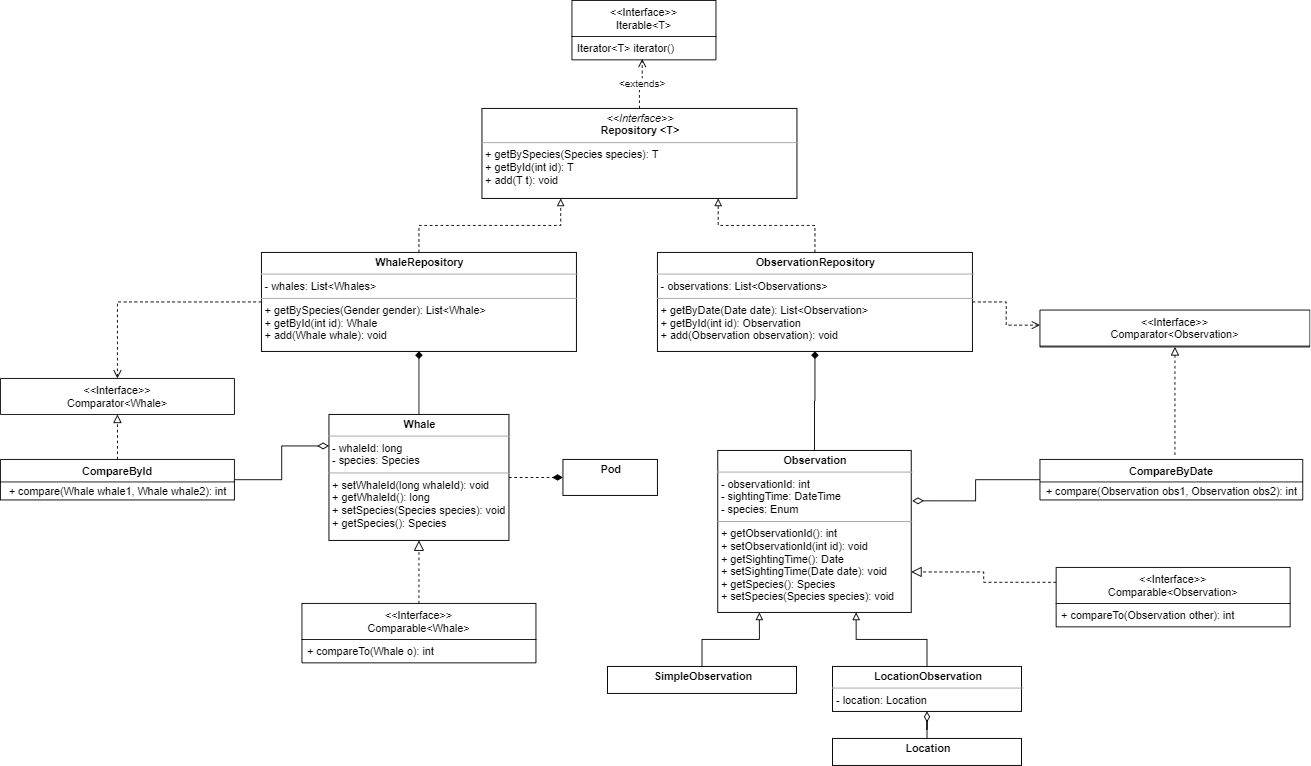

The diagram above was exported from draw.io. Its source (the exported page's mxGraphModel, read from the mxfile embedded in the PNG):
<mxGraphModel dx="1874" dy="1659" grid="1" gridSize="10" guides="1" tooltips="1" connect="1" arrows="1" fold="1" page="1" pageScale="1" pageWidth="850" pageHeight="1100" math="0" shadow="0">
  <root>
    <mxCell id="0" />
    <mxCell id="1" parent="0" />
    <mxCell id="Vj7acYEnTOCD5uNOJ1GR-66" style="edgeStyle=orthogonalEdgeStyle;rounded=0;orthogonalLoop=1;jettySize=auto;html=1;entryX=0;entryY=0.5;entryDx=0;entryDy=0;dashed=1;endArrow=diamondThin;endFill=1;endSize=9;strokeWidth=1;" parent="1" source="Vj7acYEnTOCD5uNOJ1GR-1" target="Vj7acYEnTOCD5uNOJ1GR-51" edge="1">
      <mxGeometry relative="1" as="geometry" />
    </mxCell>
    <mxCell id="Vj7acYEnTOCD5uNOJ1GR-1" value="&lt;p style=&quot;margin: 0px ; margin-top: 4px ; text-align: center&quot;&gt;&lt;b&gt;Whale&lt;/b&gt;&lt;/p&gt;&lt;hr size=&quot;1&quot;&gt;&lt;p style=&quot;margin: 0px ; margin-left: 4px&quot;&gt;- whaleId: long&amp;nbsp;&lt;/p&gt;&lt;p style=&quot;margin: 0px ; margin-left: 4px&quot;&gt;- species: Species&lt;/p&gt;&lt;hr size=&quot;1&quot;&gt;&lt;p style=&quot;margin: 0px ; margin-left: 4px&quot;&gt;+ setWhaleId(long whaleId): void&lt;/p&gt;&lt;p style=&quot;margin: 0px ; margin-left: 4px&quot;&gt;+ getWhaleId(): long&lt;/p&gt;&lt;p style=&quot;margin: 0px ; margin-left: 4px&quot;&gt;+ setSpecies(Species species): void&lt;/p&gt;&lt;p style=&quot;margin: 0px ; margin-left: 4px&quot;&gt;+ getSpecies(): Species&lt;/p&gt;" style="verticalAlign=top;align=left;overflow=fill;fontSize=12;fontFamily=Helvetica;html=1;" parent="1" vertex="1">
      <mxGeometry x="140" y="160" width="200" height="140" as="geometry" />
    </mxCell>
    <mxCell id="Vj7acYEnTOCD5uNOJ1GR-2" style="edgeStyle=orthogonalEdgeStyle;rounded=0;orthogonalLoop=1;jettySize=auto;html=1;entryX=0.5;entryY=1;entryDx=0;entryDy=0;startArrow=none;startFill=0;endArrow=diamond;endFill=1;" parent="1" source="Vj7acYEnTOCD5uNOJ1GR-3" target="Vj7acYEnTOCD5uNOJ1GR-9" edge="1">
      <mxGeometry relative="1" as="geometry" />
    </mxCell>
    <mxCell id="Vj7acYEnTOCD5uNOJ1GR-3" value="&lt;p style=&quot;margin: 0px ; margin-top: 4px ; text-align: center&quot;&gt;&lt;b&gt;Observation&lt;/b&gt;&lt;/p&gt;&lt;hr size=&quot;1&quot;&gt;&lt;p style=&quot;margin: 0px ; margin-left: 4px&quot;&gt;&lt;span&gt;- observationId: int&lt;/span&gt;&lt;br&gt;&lt;/p&gt;&lt;p style=&quot;margin: 0px ; margin-left: 4px&quot;&gt;- sightingTime: DateTime&lt;/p&gt;&lt;p style=&quot;margin: 0px ; margin-left: 4px&quot;&gt;- species: Enum&lt;/p&gt;&lt;hr size=&quot;1&quot;&gt;&lt;p style=&quot;margin: 0px ; margin-left: 4px&quot;&gt;&lt;span&gt;+ getObservationId(): int&lt;/span&gt;&lt;br&gt;&lt;/p&gt;&lt;p style=&quot;margin: 0px ; margin-left: 4px&quot;&gt;+ setObservationId(int id): void&lt;/p&gt;&lt;p style=&quot;margin: 0px ; margin-left: 4px&quot;&gt;+ getSightingTime(): Date&lt;/p&gt;&lt;p style=&quot;margin: 0px ; margin-left: 4px&quot;&gt;+ setSightingTime(Date date): void&lt;/p&gt;&lt;p style=&quot;margin: 0px ; margin-left: 4px&quot;&gt;+ getSpecies(): Species&lt;/p&gt;&lt;p style=&quot;margin: 0px ; margin-left: 4px&quot;&gt;+ setSpecies(Species species): void&lt;/p&gt;&lt;p style=&quot;margin: 0px ; margin-left: 4px&quot;&gt;&lt;br&gt;&lt;/p&gt;" style="verticalAlign=top;align=left;overflow=fill;fontSize=12;fontFamily=Helvetica;html=1;" parent="1" vertex="1">
      <mxGeometry x="572" y="200" width="215" height="180" as="geometry" />
    </mxCell>
    <mxCell id="Vj7acYEnTOCD5uNOJ1GR-8" style="edgeStyle=orthogonalEdgeStyle;rounded=0;orthogonalLoop=1;jettySize=auto;html=1;exitX=0.5;exitY=0;exitDx=0;exitDy=0;entryX=0.75;entryY=1;entryDx=0;entryDy=0;dashed=1;endArrow=block;endFill=0;" parent="1" source="Vj7acYEnTOCD5uNOJ1GR-9" target="Vj7acYEnTOCD5uNOJ1GR-13" edge="1">
      <mxGeometry relative="1" as="geometry" />
    </mxCell>
    <mxCell id="Vj7acYEnTOCD5uNOJ1GR-49" style="edgeStyle=orthogonalEdgeStyle;rounded=0;orthogonalLoop=1;jettySize=auto;html=1;entryX=0;entryY=0.409;entryDx=0;entryDy=0;entryPerimeter=0;dashed=1;endArrow=open;endFill=0;endSize=7;strokeWidth=1;" parent="1" source="Vj7acYEnTOCD5uNOJ1GR-9" target="Vj7acYEnTOCD5uNOJ1GR-45" edge="1">
      <mxGeometry relative="1" as="geometry" />
    </mxCell>
    <mxCell id="Vj7acYEnTOCD5uNOJ1GR-9" value="&lt;p style=&quot;margin: 0px ; margin-top: 4px ; text-align: center&quot;&gt;&lt;b&gt;ObservationRepository&lt;/b&gt;&lt;/p&gt;&lt;hr size=&quot;1&quot;&gt;&lt;p style=&quot;margin: 0px ; margin-left: 4px&quot;&gt;- observations: List&amp;lt;Observations&amp;gt;&lt;br&gt;&lt;/p&gt;&lt;hr size=&quot;1&quot;&gt;&lt;p style=&quot;margin: 0px ; margin-left: 4px&quot;&gt;+ getByDate(Date date): List&amp;lt;Observation&amp;gt;&lt;span&gt;&amp;nbsp;&lt;/span&gt;&lt;/p&gt;&lt;p style=&quot;margin: 0px ; margin-left: 4px&quot;&gt;+ getById(int id): Observation&lt;/p&gt;&lt;p style=&quot;margin: 0px ; margin-left: 4px&quot;&gt;+ add(Observation observation): void&lt;/p&gt;&lt;p style=&quot;margin: 0px ; margin-left: 4px&quot;&gt;&lt;br&gt;&lt;/p&gt;" style="verticalAlign=top;align=left;overflow=fill;fontSize=12;fontFamily=Helvetica;html=1;" parent="1" vertex="1">
      <mxGeometry x="505" y="-20" width="350" height="110" as="geometry" />
    </mxCell>
    <mxCell id="Vj7acYEnTOCD5uNOJ1GR-10" style="edgeStyle=orthogonalEdgeStyle;rounded=0;orthogonalLoop=1;jettySize=auto;html=1;exitX=0.5;exitY=0;exitDx=0;exitDy=0;entryX=0.25;entryY=1;entryDx=0;entryDy=0;dashed=1;endArrow=block;endFill=0;" parent="1" source="Vj7acYEnTOCD5uNOJ1GR-12" target="Vj7acYEnTOCD5uNOJ1GR-13" edge="1">
      <mxGeometry relative="1" as="geometry" />
    </mxCell>
    <mxCell id="Vj7acYEnTOCD5uNOJ1GR-11" value="" style="edgeStyle=orthogonalEdgeStyle;rounded=0;orthogonalLoop=1;jettySize=auto;html=1;endArrow=none;endFill=0;startArrow=diamond;startFill=1;" parent="1" source="Vj7acYEnTOCD5uNOJ1GR-12" target="Vj7acYEnTOCD5uNOJ1GR-1" edge="1">
      <mxGeometry relative="1" as="geometry" />
    </mxCell>
    <mxCell id="Vj7acYEnTOCD5uNOJ1GR-44" style="edgeStyle=orthogonalEdgeStyle;rounded=0;orthogonalLoop=1;jettySize=auto;html=1;entryX=0.5;entryY=0;entryDx=0;entryDy=0;dashed=1;endArrow=open;endFill=0;endSize=7;strokeWidth=1;" parent="1" source="Vj7acYEnTOCD5uNOJ1GR-12" target="Vj7acYEnTOCD5uNOJ1GR-40" edge="1">
      <mxGeometry relative="1" as="geometry" />
    </mxCell>
    <mxCell id="Vj7acYEnTOCD5uNOJ1GR-12" value="&lt;p style=&quot;margin: 0px ; margin-top: 4px ; text-align: center&quot;&gt;&lt;b&gt;WhaleRepository&lt;/b&gt;&lt;/p&gt;&lt;hr size=&quot;1&quot;&gt;&lt;p style=&quot;margin: 0px ; margin-left: 4px&quot;&gt;- whales: List&amp;lt;Whales&amp;gt;&lt;br&gt;&lt;/p&gt;&lt;hr size=&quot;1&quot;&gt;&lt;p style=&quot;margin: 0px ; margin-left: 4px&quot;&gt;&lt;span&gt;+ getBySpecies(Gender gender): List&amp;lt;Whale&amp;gt;&lt;/span&gt;&lt;br&gt;&lt;/p&gt;&lt;p style=&quot;margin: 0px ; margin-left: 4px&quot;&gt;+ getById(int id): Whale&lt;/p&gt;&lt;p style=&quot;margin: 0px ; margin-left: 4px&quot;&gt;+ add(Whale whale): void&lt;/p&gt;" style="verticalAlign=top;align=left;overflow=fill;fontSize=12;fontFamily=Helvetica;html=1;" parent="1" vertex="1">
      <mxGeometry x="65" y="-20" width="350" height="110" as="geometry" />
    </mxCell>
    <mxCell id="Vj7acYEnTOCD5uNOJ1GR-36" style="edgeStyle=orthogonalEdgeStyle;rounded=0;orthogonalLoop=1;jettySize=auto;html=1;entryX=0.488;entryY=0.962;entryDx=0;entryDy=0;entryPerimeter=0;endArrow=open;endFill=0;endSize=7;strokeWidth=1;dashed=1;" parent="1" source="Vj7acYEnTOCD5uNOJ1GR-13" target="Vj7acYEnTOCD5uNOJ1GR-34" edge="1">
      <mxGeometry relative="1" as="geometry" />
    </mxCell>
    <mxCell id="Vj7acYEnTOCD5uNOJ1GR-38" value="&lt;font color=&quot;rgba(0, 0, 0, 0)&quot; face=&quot;monospace&quot;&gt;&lt;span style=&quot;font-size: 0px ; background-color: rgb(248 , 249 , 250)&quot;&gt;eeee&lt;/span&gt;&lt;/font&gt;" style="edgeLabel;html=1;align=center;verticalAlign=middle;resizable=0;points=[];" parent="Vj7acYEnTOCD5uNOJ1GR-36" vertex="1" connectable="0">
      <mxGeometry x="0.0094" y="2" relative="1" as="geometry">
        <mxPoint x="2" y="2" as="offset" />
      </mxGeometry>
    </mxCell>
    <mxCell id="Vj7acYEnTOCD5uNOJ1GR-39" value="&amp;lt;extends&amp;gt;" style="edgeLabel;html=1;align=center;verticalAlign=middle;resizable=0;points=[];" parent="Vj7acYEnTOCD5uNOJ1GR-36" vertex="1" connectable="0">
      <mxGeometry x="0.0507" y="1" relative="1" as="geometry">
        <mxPoint as="offset" />
      </mxGeometry>
    </mxCell>
    <mxCell id="Vj7acYEnTOCD5uNOJ1GR-13" value="&lt;p style=&quot;margin: 0px ; margin-top: 4px ; text-align: center&quot;&gt;&lt;i&gt;&amp;lt;&amp;lt;Interface&amp;gt;&amp;gt;&lt;/i&gt;&lt;br&gt;&lt;b&gt;Repository &amp;lt;T&amp;gt;&lt;/b&gt;&lt;/p&gt;&lt;hr size=&quot;1&quot;&gt;&lt;p style=&quot;margin: 0px ; margin-left: 4px&quot;&gt;&lt;/p&gt;&lt;p style=&quot;margin: 0px ; margin-left: 4px&quot;&gt;+ getBySpecies(Species species): T&lt;/p&gt;&lt;p style=&quot;margin: 0px ; margin-left: 4px&quot;&gt;+ getById(int id): T&lt;/p&gt;&lt;p style=&quot;margin: 0px ; margin-left: 4px&quot;&gt;+ add(T t): void&lt;/p&gt;&lt;p style=&quot;margin: 0px ; margin-left: 4px&quot;&gt;&lt;br&gt;&lt;/p&gt;" style="verticalAlign=top;align=left;overflow=fill;fontSize=12;fontFamily=Helvetica;html=1;" parent="1" vertex="1">
      <mxGeometry x="310" y="-180" width="350" height="100" as="geometry" />
    </mxCell>
    <mxCell id="Vj7acYEnTOCD5uNOJ1GR-28" style="edgeStyle=orthogonalEdgeStyle;rounded=0;orthogonalLoop=1;jettySize=auto;html=1;entryX=0;entryY=0.25;entryDx=0;entryDy=0;endArrow=diamondThin;endFill=0;strokeWidth=1;endSize=10;" parent="1" source="Vj7acYEnTOCD5uNOJ1GR-22" target="Vj7acYEnTOCD5uNOJ1GR-1" edge="1">
      <mxGeometry relative="1" as="geometry" />
    </mxCell>
    <mxCell id="Vj7acYEnTOCD5uNOJ1GR-29" style="edgeStyle=orthogonalEdgeStyle;rounded=0;orthogonalLoop=1;jettySize=auto;html=1;endArrow=diamondThin;endFill=0;endSize=10;strokeWidth=1;entryX=1.005;entryY=0.311;entryDx=0;entryDy=0;exitX=0;exitY=0.5;exitDx=0;exitDy=0;entryPerimeter=0;" parent="1" source="Vj7acYEnTOCD5uNOJ1GR-47" target="Vj7acYEnTOCD5uNOJ1GR-3" edge="1">
      <mxGeometry relative="1" as="geometry">
        <mxPoint x="978" y="38" as="sourcePoint" />
        <mxPoint x="800" y="184" as="targetPoint" />
      </mxGeometry>
    </mxCell>
    <mxCell id="Vj7acYEnTOCD5uNOJ1GR-30" style="edgeStyle=orthogonalEdgeStyle;rounded=0;orthogonalLoop=1;jettySize=auto;html=1;exitX=0.5;exitY=1;exitDx=0;exitDy=0;endArrow=diamondThin;endFill=0;endSize=10;strokeWidth=1;" parent="1" source="Vj7acYEnTOCD5uNOJ1GR-13" target="Vj7acYEnTOCD5uNOJ1GR-13" edge="1">
      <mxGeometry relative="1" as="geometry" />
    </mxCell>
    <mxCell id="Vj7acYEnTOCD5uNOJ1GR-37" value="&lt;span style=&quot;color: rgba(0 , 0 , 0 , 0) ; font-family: monospace ; font-size: 0px&quot;&gt;%3CmxGraphModel%3E%3Croot%3E%3CmxCell%20id%3D%220%22%2F%3E%3CmxCell%20id%3D%221%22%20parent%3D%220%22%2F%3E%3CmxCell%20id%3D%222%22%20value%3D%22CompareById%22%20style%3D%22swimlane%3BfontStyle%3D1%3Balign%3Dcenter%3BverticalAlign%3Dtop%3BchildLayout%3DstackLayout%3Bhorizontal%3D1%3BstartSize%3D26%3BhorizontalStack%3D0%3BresizeParent%3D1%3BresizeParentMax%3D0%3BresizeLast%3D0%3Bcollapsible%3D1%3BmarginBottom%3D0%3B%22%20vertex%3D%221%22%20parent%3D%221%22%3E%3CmxGeometry%20x%3D%22-240%22%20y%3D%22360%22%20width%3D%22260%22%20height%3D%2252%22%20as%3D%22geometry%22%2F%3E%3C%2FmxCell%3E%3CmxCell%20id%3D%223%22%20value%3D%22%2B%20compare(Whale%20whale1.%20Whale%20whale2)%3A%20int%22%20style%3D%22text%3BstrokeColor%3Dnone%3BfillColor%3Dnone%3Balign%3Dleft%3BverticalAlign%3Dtop%3BspacingLeft%3D4%3BspacingRight%3D4%3Boverflow%3Dhidden%3Brotatable%3D0%3Bpoints%3D%5B%5B0%2C0.5%5D%2C%5B1%2C0.5%5D%5D%3BportConstraint%3Deastwest%3B%22%20vertex%3D%221%22%20parent%3D%222%22%3E%3CmxGeometry%20y%3D%2226%22%20width%3D%22260%22%20height%3D%2226%22%20as%3D%22geometry%22%2F%3E%3C%2FmxCell%3E%3C%2Froot%3E%3C%2FmxGraphModel%3&lt;/span&gt;" style="text;html=1;align=center;verticalAlign=middle;resizable=0;points=[];autosize=1;" parent="1" vertex="1">
      <mxGeometry x="560" y="-210" width="20" height="20" as="geometry" />
    </mxCell>
    <mxCell id="Vj7acYEnTOCD5uNOJ1GR-43" style="edgeStyle=orthogonalEdgeStyle;rounded=0;orthogonalLoop=1;jettySize=auto;html=1;entryX=0.5;entryY=1;entryDx=0;entryDy=0;dashed=1;endArrow=block;endFill=0;endSize=7;strokeWidth=1;" parent="1" source="Vj7acYEnTOCD5uNOJ1GR-22" target="Vj7acYEnTOCD5uNOJ1GR-40" edge="1">
      <mxGeometry relative="1" as="geometry">
        <mxPoint x="-95" y="186" as="targetPoint" />
      </mxGeometry>
    </mxCell>
    <mxCell id="Vj7acYEnTOCD5uNOJ1GR-48" style="edgeStyle=orthogonalEdgeStyle;rounded=0;orthogonalLoop=1;jettySize=auto;html=1;dashed=1;endArrow=block;endFill=0;endSize=7;strokeWidth=1;entryX=0.5;entryY=1;entryDx=0;entryDy=0;" parent="1" target="Vj7acYEnTOCD5uNOJ1GR-45" edge="1">
      <mxGeometry relative="1" as="geometry">
        <mxPoint x="1080" y="205" as="sourcePoint" />
        <mxPoint x="1060" y="85" as="targetPoint" />
      </mxGeometry>
    </mxCell>
    <mxCell id="Vj7acYEnTOCD5uNOJ1GR-51" value="&lt;p style=&quot;margin: 4px 0px 0px ; text-align: center&quot;&gt;&lt;b&gt;Pod&lt;/b&gt;&lt;/p&gt;" style="verticalAlign=top;align=left;overflow=fill;fontSize=12;fontFamily=Helvetica;html=1;" parent="1" vertex="1">
      <mxGeometry x="400" y="210" width="105" height="40" as="geometry" />
    </mxCell>
    <mxCell id="Vj7acYEnTOCD5uNOJ1GR-53" style="edgeStyle=orthogonalEdgeStyle;rounded=0;orthogonalLoop=1;jettySize=auto;html=1;exitX=0.5;exitY=0;exitDx=0;exitDy=0;entryX=0.25;entryY=1;entryDx=0;entryDy=0;endArrow=block;endFill=0;" parent="1" source="Vj7acYEnTOCD5uNOJ1GR-56" edge="1">
      <mxGeometry relative="1" as="geometry">
        <mxPoint x="549.5" y="450" as="sourcePoint" />
        <mxPoint x="618.25" y="380" as="targetPoint" />
      </mxGeometry>
    </mxCell>
    <mxCell id="Vj7acYEnTOCD5uNOJ1GR-54" value="" style="edgeStyle=orthogonalEdgeStyle;rounded=0;orthogonalLoop=1;jettySize=auto;html=1;endArrow=block;endFill=0;entryX=0.75;entryY=1;entryDx=0;entryDy=0;exitX=0.5;exitY=0;exitDx=0;exitDy=0;" parent="1" source="Vj7acYEnTOCD5uNOJ1GR-55" edge="1">
      <mxGeometry relative="1" as="geometry">
        <mxPoint x="779.5" y="450" as="sourcePoint" />
        <mxPoint x="725.75" y="380" as="targetPoint" />
      </mxGeometry>
    </mxCell>
    <mxCell id="Vj7acYEnTOCD5uNOJ1GR-55" value="&lt;p style=&quot;margin: 0px ; margin-top: 4px ; text-align: center&quot;&gt;&lt;b&gt;LocationObservation&lt;/b&gt;&lt;/p&gt;&lt;hr size=&quot;1&quot;&gt;&lt;p style=&quot;margin: 0px ; margin-left: 4px&quot;&gt;- location: Location&lt;/p&gt;" style="verticalAlign=top;align=left;overflow=fill;fontSize=12;fontFamily=Helvetica;html=1;" parent="1" vertex="1">
      <mxGeometry x="699.5" y="440" width="210" height="50" as="geometry" />
    </mxCell>
    <mxCell id="Vj7acYEnTOCD5uNOJ1GR-56" value="&lt;p style=&quot;margin: 0px ; margin-top: 4px ; text-align: center&quot;&gt;&lt;b&gt;SimpleObservation&lt;/b&gt;&lt;/p&gt;" style="verticalAlign=top;align=left;overflow=fill;fontSize=12;fontFamily=Helvetica;html=1;" parent="1" vertex="1">
      <mxGeometry x="449.5" y="440" width="210" height="30" as="geometry" />
    </mxCell>
    <mxCell id="Vj7acYEnTOCD5uNOJ1GR-57" style="edgeStyle=orthogonalEdgeStyle;rounded=0;orthogonalLoop=1;jettySize=auto;html=1;entryX=0.5;entryY=1;entryDx=0;entryDy=0;endArrow=diamondThin;endFill=0;strokeWidth=1;endSize=9;" parent="1" source="Vj7acYEnTOCD5uNOJ1GR-58" target="Vj7acYEnTOCD5uNOJ1GR-55" edge="1">
      <mxGeometry relative="1" as="geometry" />
    </mxCell>
    <mxCell id="Vj7acYEnTOCD5uNOJ1GR-58" value="&lt;p style=&quot;margin: 0px ; margin-top: 4px ; text-align: center&quot;&gt;&lt;b&gt;Location&lt;/b&gt;&lt;/p&gt;" style="verticalAlign=top;align=left;overflow=fill;fontSize=12;fontFamily=Helvetica;html=1;" parent="1" vertex="1">
      <mxGeometry x="699.5" y="520" width="210" height="30" as="geometry" />
    </mxCell>
    <mxCell id="Vj7acYEnTOCD5uNOJ1GR-40" value="&lt;&lt;Interface&gt;&gt;&#10;Comparator&lt;Whale&gt;&#10;" style="swimlane;fontStyle=0;align=center;verticalAlign=top;childLayout=stackLayout;horizontal=1;startSize=40;horizontalStack=0;resizeParent=1;resizeParentMax=0;resizeLast=0;collapsible=1;marginBottom=0;" parent="1" vertex="1">
      <mxGeometry x="-225" y="120" width="260" height="40" as="geometry" />
    </mxCell>
    <mxCell id="Vj7acYEnTOCD5uNOJ1GR-31" value="&lt;&lt;Interface&gt;&gt;&#10;Iterable&lt;T&gt;&#10;&#10;" style="swimlane;fontStyle=0;align=center;verticalAlign=top;childLayout=stackLayout;horizontal=1;startSize=40;horizontalStack=0;resizeParent=1;resizeParentMax=0;resizeLast=0;collapsible=1;marginBottom=0;" parent="1" vertex="1">
      <mxGeometry x="410" y="-300" width="160" height="66" as="geometry" />
    </mxCell>
    <mxCell id="Vj7acYEnTOCD5uNOJ1GR-34" value="Iterator&lt;T&gt; iterator()" style="text;strokeColor=none;fillColor=none;align=left;verticalAlign=top;spacingLeft=4;spacingRight=4;overflow=hidden;rotatable=0;points=[[0,0.5],[1,0.5]];portConstraint=eastwest;" parent="Vj7acYEnTOCD5uNOJ1GR-31" vertex="1">
      <mxGeometry y="40" width="160" height="26" as="geometry" />
    </mxCell>
    <mxCell id="Vj7acYEnTOCD5uNOJ1GR-67" style="edgeStyle=orthogonalEdgeStyle;rounded=0;orthogonalLoop=1;jettySize=auto;html=1;dashed=1;endArrow=block;endFill=0;endSize=9;strokeWidth=1;" parent="1" source="Vj7acYEnTOCD5uNOJ1GR-63" target="Vj7acYEnTOCD5uNOJ1GR-1" edge="1">
      <mxGeometry relative="1" as="geometry" />
    </mxCell>
    <mxCell id="Vj7acYEnTOCD5uNOJ1GR-63" value="&lt;&lt;Interface&gt;&gt;&#10;Comparable&lt;Whale&gt;&#10;" style="swimlane;fontStyle=0;align=center;verticalAlign=top;childLayout=stackLayout;horizontal=1;startSize=40;horizontalStack=0;resizeParent=1;resizeParentMax=0;resizeLast=0;collapsible=1;marginBottom=0;" parent="1" vertex="1">
      <mxGeometry x="110" y="370" width="260" height="66" as="geometry" />
    </mxCell>
    <mxCell id="Vj7acYEnTOCD5uNOJ1GR-64" value="+ compareTo(Whale o): int" style="text;strokeColor=none;fillColor=none;align=left;verticalAlign=top;spacingLeft=4;spacingRight=4;overflow=hidden;rotatable=0;points=[[0,0.5],[1,0.5]];portConstraint=eastwest;" parent="Vj7acYEnTOCD5uNOJ1GR-63" vertex="1">
      <mxGeometry y="40" width="260" height="26" as="geometry" />
    </mxCell>
    <mxCell id="Vj7acYEnTOCD5uNOJ1GR-70" style="edgeStyle=orthogonalEdgeStyle;rounded=0;orthogonalLoop=1;jettySize=auto;html=1;entryX=1;entryY=0.75;entryDx=0;entryDy=0;dashed=1;endArrow=block;endFill=0;endSize=9;strokeWidth=1;exitX=0;exitY=0.25;exitDx=0;exitDy=0;" parent="1" source="Vj7acYEnTOCD5uNOJ1GR-68" target="Vj7acYEnTOCD5uNOJ1GR-3" edge="1">
      <mxGeometry relative="1" as="geometry" />
    </mxCell>
    <mxCell id="Vj7acYEnTOCD5uNOJ1GR-68" value="&lt;&lt;Interface&gt;&gt;&#10;Comparable&lt;Observation&gt;&#10;" style="swimlane;fontStyle=0;align=center;verticalAlign=top;childLayout=stackLayout;horizontal=1;startSize=40;horizontalStack=0;resizeParent=1;resizeParentMax=0;resizeLast=0;collapsible=1;marginBottom=0;" parent="1" vertex="1">
      <mxGeometry x="948" y="330" width="260" height="66" as="geometry" />
    </mxCell>
    <mxCell id="Vj7acYEnTOCD5uNOJ1GR-69" value="+ compareTo(Observation other): int" style="text;strokeColor=none;fillColor=none;align=left;verticalAlign=top;spacingLeft=4;spacingRight=4;overflow=hidden;rotatable=0;points=[[0,0.5],[1,0.5]];portConstraint=eastwest;" parent="Vj7acYEnTOCD5uNOJ1GR-68" vertex="1">
      <mxGeometry y="40" width="260" height="26" as="geometry" />
    </mxCell>
    <mxCell id="Vj7acYEnTOCD5uNOJ1GR-22" value="CompareById" style="swimlane;fontStyle=1;align=center;verticalAlign=top;childLayout=stackLayout;horizontal=1;startSize=25;horizontalStack=0;resizeParent=1;resizeParentMax=0;resizeLast=0;collapsible=1;marginBottom=0;" parent="1" vertex="1">
      <mxGeometry x="-225" y="210" width="260" height="45" as="geometry">
        <mxRectangle x="-225" y="275" width="110" height="25" as="alternateBounds" />
      </mxGeometry>
    </mxCell>
    <mxCell id="Vj7acYEnTOCD5uNOJ1GR-73" value="&lt;span style=&quot;text-align: left&quot;&gt;+ compare(Whale whale1, Whale whale2): int&lt;/span&gt;" style="text;html=1;align=center;verticalAlign=middle;resizable=0;points=[];autosize=1;" parent="Vj7acYEnTOCD5uNOJ1GR-22" vertex="1">
      <mxGeometry y="25" width="260" height="20" as="geometry" />
    </mxCell>
    <mxCell id="Vj7acYEnTOCD5uNOJ1GR-47" value="CompareByDate" style="swimlane;fontStyle=1;align=center;verticalAlign=top;childLayout=stackLayout;horizontal=1;startSize=25;horizontalStack=0;resizeParent=1;resizeParentMax=0;resizeLast=0;collapsible=1;marginBottom=0;" parent="1" vertex="1">
      <mxGeometry x="930" y="210" width="292" height="45" as="geometry" />
    </mxCell>
    <mxCell id="Vj7acYEnTOCD5uNOJ1GR-74" value="&lt;span style=&quot;text-align: left&quot;&gt;+ compare(Observation obs1, Observation obs2): int&lt;/span&gt;" style="text;html=1;align=center;verticalAlign=middle;resizable=0;points=[];autosize=1;" parent="Vj7acYEnTOCD5uNOJ1GR-47" vertex="1">
      <mxGeometry y="25" width="292" height="20" as="geometry" />
    </mxCell>
    <mxCell id="Vj7acYEnTOCD5uNOJ1GR-45" value="&lt;&lt;Interface&gt;&gt;&#10;Comparator&lt;Observation&gt;&#10;" style="swimlane;fontStyle=0;align=center;verticalAlign=top;childLayout=stackLayout;horizontal=1;startSize=40;horizontalStack=0;resizeParent=1;resizeParentMax=0;resizeLast=0;collapsible=1;marginBottom=0;" parent="1" vertex="1">
      <mxGeometry x="930" y="44" width="300" height="41" as="geometry" />
    </mxCell>
  </root>
</mxGraphModel>